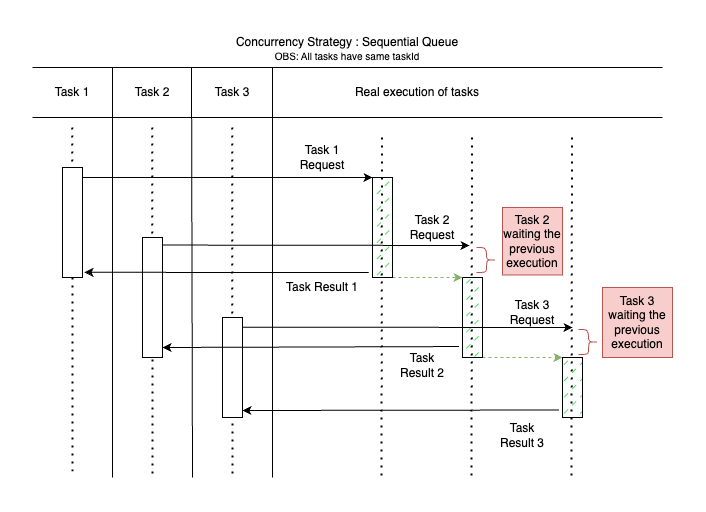

The diagram above was exported from draw.io. Its source (the exported page's mxGraphModel, read from the mxfile embedded in the PNG):
<mxGraphModel dx="1714" dy="932" grid="1" gridSize="10" guides="1" tooltips="1" connect="1" arrows="1" fold="1" page="1" pageScale="1" pageWidth="1100" pageHeight="850" background="none" math="0" shadow="0">
  <root>
    <mxCell id="0" />
    <mxCell id="1" parent="0" />
    <mxCell id="2" value="" style="endArrow=none;dashed=1;html=1;dashPattern=1 3;strokeWidth=2;rounded=0;" edge="1" parent="1">
      <mxGeometry width="50" height="50" relative="1" as="geometry">
        <mxPoint x="829.47" y="141" as="sourcePoint" />
        <mxPoint x="829" y="481" as="targetPoint" />
      </mxGeometry>
    </mxCell>
    <mxCell id="3" value="" style="endArrow=classic;html=1;rounded=0;entryX=0;entryY=0;entryDx=0;entryDy=0;" edge="1" target="36" parent="1">
      <mxGeometry width="50" height="50" relative="1" as="geometry">
        <mxPoint x="530" y="181" as="sourcePoint" />
        <mxPoint x="610" y="181" as="targetPoint" />
      </mxGeometry>
    </mxCell>
    <mxCell id="4" value="" style="endArrow=classic;html=1;rounded=0;exitX=0.929;exitY=0.063;exitDx=0;exitDy=0;exitPerimeter=0;" edge="1" source="13" parent="1">
      <mxGeometry width="50" height="50" relative="1" as="geometry">
        <mxPoint x="730" y="241" as="sourcePoint" />
        <mxPoint x="917" y="249" as="targetPoint" />
      </mxGeometry>
    </mxCell>
    <mxCell id="5" value="" style="endArrow=classic;html=1;rounded=0;exitX=0.929;exitY=0.097;exitDx=0;exitDy=0;exitPerimeter=0;" edge="1" source="16" parent="1">
      <mxGeometry width="50" height="50" relative="1" as="geometry">
        <mxPoint x="700" y="281" as="sourcePoint" />
        <mxPoint x="1020" y="331" as="targetPoint" />
      </mxGeometry>
    </mxCell>
    <mxCell id="6" value="Task 1" style="text;html=1;strokeColor=none;fillColor=none;align=center;verticalAlign=middle;whiteSpace=wrap;rounded=0;" vertex="1" parent="1">
      <mxGeometry x="490" y="81" width="60" height="30" as="geometry" />
    </mxCell>
    <mxCell id="7" value="" style="endArrow=none;html=1;rounded=0;" edge="1" parent="1">
      <mxGeometry width="50" height="50" relative="1" as="geometry">
        <mxPoint x="480" y="121" as="sourcePoint" />
        <mxPoint x="1110" y="121" as="targetPoint" />
      </mxGeometry>
    </mxCell>
    <mxCell id="8" value="" style="endArrow=none;dashed=1;html=1;dashPattern=1 3;strokeWidth=2;rounded=0;" edge="1" source="10" parent="1">
      <mxGeometry width="50" height="50" relative="1" as="geometry">
        <mxPoint x="519.6600000000001" y="131" as="sourcePoint" />
        <mxPoint x="520" y="481" as="targetPoint" />
      </mxGeometry>
    </mxCell>
    <mxCell id="9" value="" style="endArrow=none;dashed=1;html=1;dashPattern=1 3;strokeWidth=2;rounded=0;" edge="1" target="10" parent="1">
      <mxGeometry width="50" height="50" relative="1" as="geometry">
        <mxPoint x="519.6600000000001" y="131" as="sourcePoint" />
        <mxPoint x="519.6600000000001" y="703" as="targetPoint" />
      </mxGeometry>
    </mxCell>
    <mxCell id="10" value="" style="rounded=0;whiteSpace=wrap;html=1;" vertex="1" parent="1">
      <mxGeometry x="510" y="171" width="20" height="110" as="geometry" />
    </mxCell>
    <mxCell id="11" value="Task 2" style="text;html=1;strokeColor=none;fillColor=none;align=center;verticalAlign=middle;whiteSpace=wrap;rounded=0;" vertex="1" parent="1">
      <mxGeometry x="570" y="81" width="60" height="30" as="geometry" />
    </mxCell>
    <mxCell id="12" value="" style="endArrow=none;dashed=1;html=1;dashPattern=1 3;strokeWidth=2;rounded=0;" edge="1" parent="1">
      <mxGeometry width="50" height="50" relative="1" as="geometry">
        <mxPoint x="599.6600000000001" y="131" as="sourcePoint" />
        <mxPoint x="600" y="481" as="targetPoint" />
      </mxGeometry>
    </mxCell>
    <mxCell id="13" value="" style="rounded=0;whiteSpace=wrap;html=1;" vertex="1" parent="1">
      <mxGeometry x="590" y="241" width="20" height="120" as="geometry" />
    </mxCell>
    <mxCell id="14" value="Task 3" style="text;html=1;strokeColor=none;fillColor=none;align=center;verticalAlign=middle;whiteSpace=wrap;rounded=0;" vertex="1" parent="1">
      <mxGeometry x="650" y="81" width="60" height="30" as="geometry" />
    </mxCell>
    <mxCell id="15" value="" style="endArrow=none;dashed=1;html=1;dashPattern=1 3;strokeWidth=2;rounded=0;" edge="1" parent="1">
      <mxGeometry width="50" height="50" relative="1" as="geometry">
        <mxPoint x="679.6600000000001" y="131" as="sourcePoint" />
        <mxPoint x="680" y="481" as="targetPoint" />
      </mxGeometry>
    </mxCell>
    <mxCell id="16" value="" style="rounded=0;whiteSpace=wrap;html=1;" vertex="1" parent="1">
      <mxGeometry x="670" y="321" width="20" height="100" as="geometry" />
    </mxCell>
    <mxCell id="17" value="" style="endArrow=classic;html=1;rounded=0;entryX=1.098;entryY=0.953;entryDx=0;entryDy=0;exitX=-0.189;exitY=0.95;exitDx=0;exitDy=0;exitPerimeter=0;entryPerimeter=0;" edge="1" source="36" target="10" parent="1">
      <mxGeometry width="50" height="50" relative="1" as="geometry">
        <mxPoint x="600" y="285.47" as="sourcePoint" />
        <mxPoint x="530" y="285.47" as="targetPoint" />
      </mxGeometry>
    </mxCell>
    <mxCell id="18" value="" style="endArrow=classic;html=1;rounded=0;entryX=1;entryY=1;entryDx=0;entryDy=0;exitX=-0.176;exitY=0.863;exitDx=0;exitDy=0;exitPerimeter=0;" edge="1" source="32" parent="1">
      <mxGeometry width="50" height="50" relative="1" as="geometry">
        <mxPoint x="890" y="351.05" as="sourcePoint" />
        <mxPoint x="610" y="351" as="targetPoint" />
      </mxGeometry>
    </mxCell>
    <mxCell id="19" value="" style="endArrow=classic;html=1;rounded=0;exitX=-0.176;exitY=0.875;exitDx=0;exitDy=0;exitPerimeter=0;" edge="1" source="34" parent="1">
      <mxGeometry width="50" height="50" relative="1" as="geometry">
        <mxPoint x="821.22" y="411.52" as="sourcePoint" />
        <mxPoint x="690" y="414" as="targetPoint" />
      </mxGeometry>
    </mxCell>
    <mxCell id="20" value="Task Result 3" style="text;html=1;strokeColor=none;fillColor=none;align=center;verticalAlign=middle;whiteSpace=wrap;rounded=0;" vertex="1" parent="1">
      <mxGeometry x="940" y="421" width="60" height="35" as="geometry" />
    </mxCell>
    <mxCell id="21" value="" style="endArrow=none;html=1;rounded=0;" edge="1" parent="1">
      <mxGeometry width="50" height="50" relative="1" as="geometry">
        <mxPoint x="560" y="481" as="sourcePoint" />
        <mxPoint x="560" y="71" as="targetPoint" />
      </mxGeometry>
    </mxCell>
    <mxCell id="22" value="" style="endArrow=none;html=1;rounded=0;" edge="1" parent="1">
      <mxGeometry width="50" height="50" relative="1" as="geometry">
        <mxPoint x="640" y="481" as="sourcePoint" />
        <mxPoint x="639" y="71" as="targetPoint" />
      </mxGeometry>
    </mxCell>
    <mxCell id="23" value="" style="endArrow=none;html=1;rounded=0;" edge="1" parent="1">
      <mxGeometry width="50" height="50" relative="1" as="geometry">
        <mxPoint x="720" y="481" as="sourcePoint" />
        <mxPoint x="720" y="71" as="targetPoint" />
      </mxGeometry>
    </mxCell>
    <mxCell id="24" value="Real execution of tasks" style="text;html=1;strokeColor=none;fillColor=none;align=center;verticalAlign=middle;whiteSpace=wrap;rounded=0;" vertex="1" parent="1">
      <mxGeometry x="730" y="81" width="270" height="30" as="geometry" />
    </mxCell>
    <mxCell id="25" value="Task 1 Request" style="text;html=1;strokeColor=none;fillColor=none;align=center;verticalAlign=middle;whiteSpace=wrap;rounded=0;" vertex="1" parent="1">
      <mxGeometry x="740" y="151" width="60" height="20" as="geometry" />
    </mxCell>
    <mxCell id="26" value="Task 2 Request" style="text;html=1;strokeColor=none;fillColor=none;align=center;verticalAlign=middle;whiteSpace=wrap;rounded=0;" vertex="1" parent="1">
      <mxGeometry x="850" y="216" width="60" height="30" as="geometry" />
    </mxCell>
    <mxCell id="27" value="Task 3 Request" style="text;html=1;strokeColor=none;fillColor=none;align=center;verticalAlign=middle;whiteSpace=wrap;rounded=0;" vertex="1" parent="1">
      <mxGeometry x="950" y="301" width="60" height="30" as="geometry" />
    </mxCell>
    <mxCell id="28" value="" style="endArrow=none;html=1;rounded=0;" edge="1" parent="1">
      <mxGeometry width="50" height="50" relative="1" as="geometry">
        <mxPoint x="480" y="71" as="sourcePoint" />
        <mxPoint x="1110" y="71" as="targetPoint" />
      </mxGeometry>
    </mxCell>
    <mxCell id="29" value="Concurrency Strategy&amp;nbsp;: Sequential Queue" style="text;html=1;strokeColor=none;fillColor=none;align=center;verticalAlign=middle;whiteSpace=wrap;rounded=0;" vertex="1" parent="1">
      <mxGeometry x="480" y="36" width="630" height="20" as="geometry" />
    </mxCell>
    <mxCell id="30" value="" style="endArrow=none;dashed=1;html=1;dashPattern=1 3;strokeWidth=2;rounded=0;" edge="1" parent="1">
      <mxGeometry width="50" height="50" relative="1" as="geometry">
        <mxPoint x="919.47" y="141" as="sourcePoint" />
        <mxPoint x="919" y="481" as="targetPoint" />
      </mxGeometry>
    </mxCell>
    <mxCell id="31" style="rounded=0;orthogonalLoop=1;jettySize=auto;html=1;exitX=1;exitY=1;exitDx=0;exitDy=0;entryX=0;entryY=0;entryDx=0;entryDy=0;fontFamily=Helvetica;fontSize=12;fontColor=default;fillColor=#d5e8d4;strokeColor=#82b366;dashed=1;" edge="1" source="32" target="34" parent="1">
      <mxGeometry relative="1" as="geometry" />
    </mxCell>
    <mxCell id="32" value="" style="rounded=0;whiteSpace=wrap;html=1;fillColor=#0ed825;fillStyle=dashed;" vertex="1" parent="1">
      <mxGeometry x="910" y="281" width="20" height="80" as="geometry" />
    </mxCell>
    <mxCell id="33" value="" style="endArrow=none;dashed=1;html=1;dashPattern=1 3;strokeWidth=2;rounded=0;" edge="1" parent="1">
      <mxGeometry width="50" height="50" relative="1" as="geometry">
        <mxPoint x="1019.47" y="141" as="sourcePoint" />
        <mxPoint x="1019" y="481" as="targetPoint" />
      </mxGeometry>
    </mxCell>
    <mxCell id="34" value="" style="rounded=0;whiteSpace=wrap;html=1;fillColor=#0ed825;fillStyle=dashed;" vertex="1" parent="1">
      <mxGeometry x="1010" y="361" width="20" height="60" as="geometry" />
    </mxCell>
    <mxCell id="35" style="rounded=0;orthogonalLoop=1;jettySize=auto;html=1;exitX=1;exitY=1;exitDx=0;exitDy=0;entryX=0;entryY=0;entryDx=0;entryDy=0;fontFamily=Helvetica;fontSize=12;fontColor=default;fillColor=#d5e8d4;strokeColor=#82b366;dashed=1;" edge="1" source="36" target="32" parent="1">
      <mxGeometry relative="1" as="geometry" />
    </mxCell>
    <mxCell id="36" value="" style="rounded=0;whiteSpace=wrap;html=1;fillStyle=dashed;fillColor=#0ed825;" vertex="1" parent="1">
      <mxGeometry x="820" y="181" width="20" height="100" as="geometry" />
    </mxCell>
    <mxCell id="37" value="Task Result 2" style="text;html=1;strokeColor=none;fillColor=none;align=center;verticalAlign=middle;whiteSpace=wrap;rounded=0;" vertex="1" parent="1">
      <mxGeometry x="840" y="351" width="60" height="35" as="geometry" />
    </mxCell>
    <mxCell id="38" value="Task Result 1" style="text;html=1;strokeColor=none;fillColor=none;align=center;verticalAlign=middle;whiteSpace=wrap;rounded=0;" vertex="1" parent="1">
      <mxGeometry x="730" y="281" width="80" height="20" as="geometry" />
    </mxCell>
    <mxCell id="39" style="edgeStyle=orthogonalEdgeStyle;rounded=0;orthogonalLoop=1;jettySize=auto;html=1;exitX=0.5;exitY=1;exitDx=0;exitDy=0;fontFamily=Helvetica;fontSize=12;fontColor=default;" edge="1" source="27" target="27" parent="1">
      <mxGeometry relative="1" as="geometry" />
    </mxCell>
    <mxCell id="40" value="" style="shape=curlyBracket;whiteSpace=wrap;html=1;rounded=1;flipH=1;labelPosition=right;verticalLabelPosition=middle;align=left;verticalAlign=middle;strokeColor=#b85450;fontFamily=Helvetica;fontSize=12;fillColor=#f8cecc;size=0.5;" vertex="1" parent="1">
      <mxGeometry x="924" y="251" width="20" height="25" as="geometry" />
    </mxCell>
    <mxCell id="41" value="Task 2 waiting the previous execution" style="text;html=1;strokeColor=#b85450;fillColor=#f8cecc;align=center;verticalAlign=middle;whiteSpace=wrap;rounded=0;" vertex="1" parent="1">
      <mxGeometry x="950" y="211" width="60" height="67.5" as="geometry" />
    </mxCell>
    <mxCell id="42" value="" style="shape=curlyBracket;whiteSpace=wrap;html=1;rounded=1;flipH=1;labelPosition=right;verticalLabelPosition=middle;align=left;verticalAlign=middle;strokeColor=#b85450;fontFamily=Helvetica;fontSize=12;fillColor=#f8cecc;size=0.5;" vertex="1" parent="1">
      <mxGeometry x="1026" y="333" width="20" height="25" as="geometry" />
    </mxCell>
    <mxCell id="43" value="Task 3 waiting the previous execution" style="text;html=1;strokeColor=#b85450;fillColor=#f8cecc;align=center;verticalAlign=middle;whiteSpace=wrap;rounded=0;" vertex="1" parent="1">
      <mxGeometry x="1050" y="291" width="70" height="70" as="geometry" />
    </mxCell>
    <mxCell id="44" value="OBS: All tasks have same taskId" style="text;html=1;strokeColor=none;fillColor=none;align=center;verticalAlign=middle;whiteSpace=wrap;rounded=0;fontSize=10;" vertex="1" parent="1">
      <mxGeometry x="480" y="49" width="630" height="20" as="geometry" />
    </mxCell>
  </root>
</mxGraphModel>